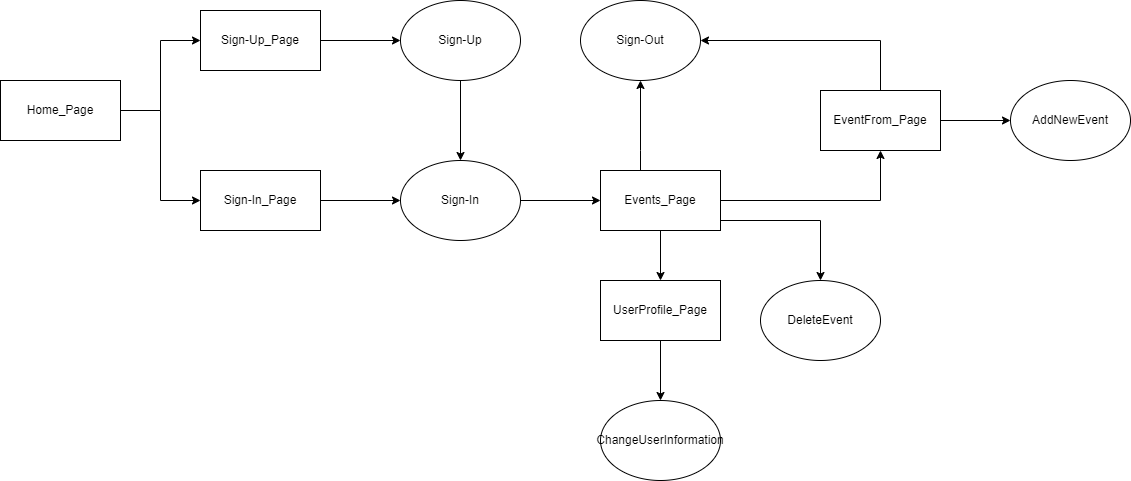

The diagram above was exported from draw.io. Its source (the exported page's mxGraphModel, read from the mxfile embedded in the PNG):
<mxGraphModel dx="1102" dy="865" grid="1" gridSize="10" guides="1" tooltips="1" connect="1" arrows="1" fold="1" page="1" pageScale="1" pageWidth="850" pageHeight="1100" math="0" shadow="0">
  <root>
    <mxCell id="0" />
    <mxCell id="1" parent="0" />
    <mxCell id="hM9aGOULb39StDTRKrQb-15" style="edgeStyle=orthogonalEdgeStyle;rounded=0;orthogonalLoop=1;jettySize=auto;html=1;" parent="1" source="hM9aGOULb39StDTRKrQb-1" target="hM9aGOULb39StDTRKrQb-13" edge="1">
      <mxGeometry relative="1" as="geometry">
        <Array as="points">
          <mxPoint x="200" y="150" />
          <mxPoint x="200" y="240" />
        </Array>
      </mxGeometry>
    </mxCell>
    <mxCell id="hM9aGOULb39StDTRKrQb-18" style="edgeStyle=orthogonalEdgeStyle;rounded=0;orthogonalLoop=1;jettySize=auto;html=1;" parent="1" source="hM9aGOULb39StDTRKrQb-1" target="hM9aGOULb39StDTRKrQb-17" edge="1">
      <mxGeometry relative="1" as="geometry">
        <Array as="points">
          <mxPoint x="200" y="150" />
          <mxPoint x="200" y="80" />
        </Array>
      </mxGeometry>
    </mxCell>
    <mxCell id="hM9aGOULb39StDTRKrQb-1" value="Home_Page" style="rounded=0;whiteSpace=wrap;html=1;" parent="1" vertex="1">
      <mxGeometry x="40" y="120" width="120" height="60" as="geometry" />
    </mxCell>
    <mxCell id="hM9aGOULb39StDTRKrQb-22" style="edgeStyle=orthogonalEdgeStyle;rounded=0;orthogonalLoop=1;jettySize=auto;html=1;" parent="1" source="hM9aGOULb39StDTRKrQb-4" target="hM9aGOULb39StDTRKrQb-21" edge="1">
      <mxGeometry relative="1" as="geometry" />
    </mxCell>
    <mxCell id="hM9aGOULb39StDTRKrQb-4" value="Sign-In" style="ellipse;whiteSpace=wrap;html=1;" parent="1" vertex="1">
      <mxGeometry x="440" y="200" width="120" height="80" as="geometry" />
    </mxCell>
    <mxCell id="hM9aGOULb39StDTRKrQb-9" style="edgeStyle=orthogonalEdgeStyle;rounded=0;orthogonalLoop=1;jettySize=auto;html=1;" parent="1" source="hM9aGOULb39StDTRKrQb-5" target="hM9aGOULb39StDTRKrQb-4" edge="1">
      <mxGeometry relative="1" as="geometry" />
    </mxCell>
    <mxCell id="hM9aGOULb39StDTRKrQb-5" value="Sign-Up" style="ellipse;whiteSpace=wrap;html=1;" parent="1" vertex="1">
      <mxGeometry x="440" y="40" width="120" height="80" as="geometry" />
    </mxCell>
    <mxCell id="hM9aGOULb39StDTRKrQb-32" style="edgeStyle=orthogonalEdgeStyle;rounded=0;orthogonalLoop=1;jettySize=auto;html=1;" parent="1" source="hM9aGOULb39StDTRKrQb-12" target="UC512qXYq9ToaoQG0nIl-1" edge="1">
      <mxGeometry relative="1" as="geometry">
        <Array as="points">
          <mxPoint x="920" y="80" />
        </Array>
        <mxPoint x="740" y="80" as="targetPoint" />
      </mxGeometry>
    </mxCell>
    <mxCell id="UC512qXYq9ToaoQG0nIl-4" style="edgeStyle=orthogonalEdgeStyle;rounded=0;orthogonalLoop=1;jettySize=auto;html=1;" edge="1" parent="1" source="hM9aGOULb39StDTRKrQb-12" target="hM9aGOULb39StDTRKrQb-23">
      <mxGeometry relative="1" as="geometry" />
    </mxCell>
    <mxCell id="hM9aGOULb39StDTRKrQb-12" value="&lt;span&gt;EventFrom_Page&lt;/span&gt;" style="rounded=0;whiteSpace=wrap;html=1;" parent="1" vertex="1">
      <mxGeometry x="860" y="130" width="120" height="60" as="geometry" />
    </mxCell>
    <mxCell id="hM9aGOULb39StDTRKrQb-16" style="edgeStyle=orthogonalEdgeStyle;rounded=0;orthogonalLoop=1;jettySize=auto;html=1;" parent="1" source="hM9aGOULb39StDTRKrQb-13" target="hM9aGOULb39StDTRKrQb-4" edge="1">
      <mxGeometry relative="1" as="geometry" />
    </mxCell>
    <mxCell id="hM9aGOULb39StDTRKrQb-13" value="Sign-In_Page" style="rounded=0;whiteSpace=wrap;html=1;" parent="1" vertex="1">
      <mxGeometry x="240" y="210" width="120" height="60" as="geometry" />
    </mxCell>
    <mxCell id="hM9aGOULb39StDTRKrQb-19" style="edgeStyle=orthogonalEdgeStyle;rounded=0;orthogonalLoop=1;jettySize=auto;html=1;" parent="1" source="hM9aGOULb39StDTRKrQb-17" target="hM9aGOULb39StDTRKrQb-5" edge="1">
      <mxGeometry relative="1" as="geometry" />
    </mxCell>
    <mxCell id="hM9aGOULb39StDTRKrQb-17" value="Sign-Up_Page" style="rounded=0;whiteSpace=wrap;html=1;" parent="1" vertex="1">
      <mxGeometry x="240" y="50" width="120" height="60" as="geometry" />
    </mxCell>
    <mxCell id="hM9aGOULb39StDTRKrQb-31" style="edgeStyle=orthogonalEdgeStyle;rounded=0;orthogonalLoop=1;jettySize=auto;html=1;" parent="1" source="hM9aGOULb39StDTRKrQb-21" target="UC512qXYq9ToaoQG0nIl-1" edge="1">
      <mxGeometry relative="1" as="geometry">
        <mxPoint x="700" y="120" as="targetPoint" />
        <Array as="points">
          <mxPoint x="680" y="190" />
          <mxPoint x="680" y="190" />
        </Array>
      </mxGeometry>
    </mxCell>
    <mxCell id="CqKYj_Zucfc-n6M4YxTf-2" style="edgeStyle=orthogonalEdgeStyle;rounded=0;orthogonalLoop=1;jettySize=auto;html=1;" parent="1" source="hM9aGOULb39StDTRKrQb-21" target="CqKYj_Zucfc-n6M4YxTf-1" edge="1">
      <mxGeometry relative="1" as="geometry">
        <Array as="points">
          <mxPoint x="680" y="330" />
          <mxPoint x="680" y="330" />
        </Array>
      </mxGeometry>
    </mxCell>
    <mxCell id="UC512qXYq9ToaoQG0nIl-3" style="edgeStyle=orthogonalEdgeStyle;rounded=0;orthogonalLoop=1;jettySize=auto;html=1;" edge="1" parent="1" source="hM9aGOULb39StDTRKrQb-21" target="hM9aGOULb39StDTRKrQb-12">
      <mxGeometry relative="1" as="geometry">
        <Array as="points">
          <mxPoint x="920" y="240" />
        </Array>
      </mxGeometry>
    </mxCell>
    <mxCell id="UC512qXYq9ToaoQG0nIl-8" style="edgeStyle=orthogonalEdgeStyle;rounded=0;orthogonalLoop=1;jettySize=auto;html=1;" edge="1" parent="1" source="hM9aGOULb39StDTRKrQb-21" target="UC512qXYq9ToaoQG0nIl-6">
      <mxGeometry relative="1" as="geometry">
        <Array as="points">
          <mxPoint x="860" y="260" />
        </Array>
      </mxGeometry>
    </mxCell>
    <mxCell id="hM9aGOULb39StDTRKrQb-21" value="Events_Page" style="rounded=0;whiteSpace=wrap;html=1;" parent="1" vertex="1">
      <mxGeometry x="640" y="210" width="120" height="60" as="geometry" />
    </mxCell>
    <mxCell id="hM9aGOULb39StDTRKrQb-23" value="AddNewEvent" style="ellipse;whiteSpace=wrap;html=1;" parent="1" vertex="1">
      <mxGeometry x="1050" y="120" width="120" height="80" as="geometry" />
    </mxCell>
    <mxCell id="UC512qXYq9ToaoQG0nIl-10" style="edgeStyle=orthogonalEdgeStyle;rounded=0;orthogonalLoop=1;jettySize=auto;html=1;" edge="1" parent="1" source="CqKYj_Zucfc-n6M4YxTf-1" target="UC512qXYq9ToaoQG0nIl-9">
      <mxGeometry relative="1" as="geometry" />
    </mxCell>
    <mxCell id="CqKYj_Zucfc-n6M4YxTf-1" value="UserProfile_Page" style="rounded=0;whiteSpace=wrap;html=1;" parent="1" vertex="1">
      <mxGeometry x="640" y="320" width="120" height="60" as="geometry" />
    </mxCell>
    <mxCell id="UC512qXYq9ToaoQG0nIl-1" value="Sign-Out" style="ellipse;whiteSpace=wrap;html=1;" vertex="1" parent="1">
      <mxGeometry x="620" y="40" width="120" height="80" as="geometry" />
    </mxCell>
    <mxCell id="UC512qXYq9ToaoQG0nIl-6" value="DeleteEvent" style="ellipse;whiteSpace=wrap;html=1;" vertex="1" parent="1">
      <mxGeometry x="800" y="320" width="120" height="80" as="geometry" />
    </mxCell>
    <mxCell id="UC512qXYq9ToaoQG0nIl-9" value="ChangeUserInformation" style="ellipse;whiteSpace=wrap;html=1;" vertex="1" parent="1">
      <mxGeometry x="640" y="440" width="120" height="80" as="geometry" />
    </mxCell>
  </root>
</mxGraphModel>